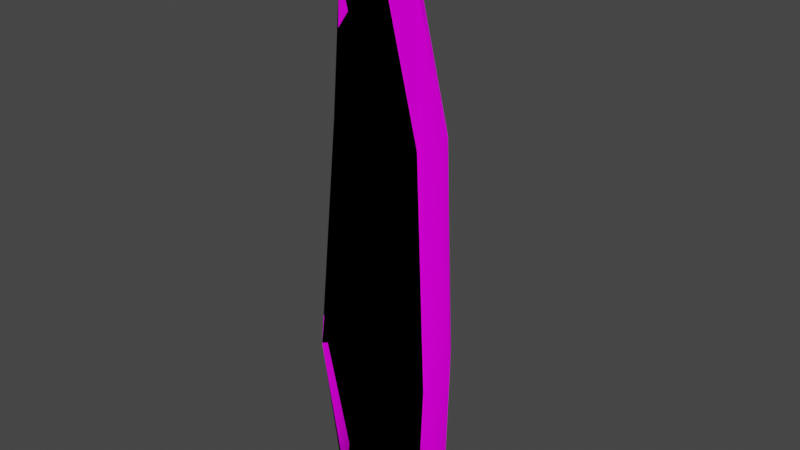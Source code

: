 # Source: BunnyEar.blend  (saved by Blender 2.90.8; exported with 4.5.12 LTS)
import bpy
from mathutils import Matrix  # noqa: F401  (used for matrix-valued properties, if any)

bpy.ops.wm.read_factory_settings(use_empty=True)
scene = bpy.context.scene
scene.name = 'Scene'

# ---- collections
col_collection = bpy.data.collections.new('Collection'); scene.collection.children.link(col_collection)

# ---- images (referenced by path relative to the original .blend; pixels are not part of the script)
import os
ASSET_DIR = os.environ.get("B2B_ASSET_DIR", "")  # directory of the original .blend (textures are referenced by path, not embedded)
HERE = os.path.dirname(os.path.abspath(__file__))  # packed textures are extracted next to this script under _unpacked/

def load_image(name, relpath, width, height, colorspace="sRGB"):
    """Load a texture the original file referenced (path relative to the .blend, or extracted next to this script)."""
    p = next((c for c in (os.path.join(HERE, relpath), os.path.join(ASSET_DIR, relpath)) if relpath and os.path.exists(c)), "")
    if p:
        img = bpy.data.images.load(p, check_existing=True)
        img.name = name
    else:  # same state as the original file: an image datablock whose file is absent (Cycles renders it pink)
        img = bpy.data.images.new(name, width, height)
        img.source = "FILE"
        img.filepath = "//" + (relpath or name)
    img.colorspace_settings.name = colorspace
    return img
img_fur_jpg_001 = load_image('fur.jpg.001', 'fur.jpg', 1024, 1024, 'sRGB')

# ---- materials (node trees are filled in below, after node groups)
mat_bunnyear = bpy.data.materials.new('BunnyEar')
mat_bunnyear.use_transparent_shadow = False

# ---- material node trees
mat_bunnyear.use_nodes = True; mat_bunnyear.node_tree.nodes.clear()
_N = mat_bunnyear.node_tree.nodes; _L = mat_bunnyear.node_tree.links
n0 = _N.new('ShaderNodeOutputMaterial'); n0.name = 'Material Output'; n0.location = (300, 300)
n1 = _N.new('ShaderNodeBsdfDiffuse'); n1.name = 'Diffuse BSDF'; n1.location = (10, 300)
n1.inputs[1].default_value = 0.5
n2 = _N.new('ShaderNodeTexCoord'); n2.name = 'Texture Coordinate'; n2.location = (-190, 240)
n3 = _N.new('ShaderNodeTexImage'); n3.name = 'Image Texture'; n3.location = (-326, 196)
n3.image = img_fur_jpg_001
_L.new(n1.outputs[0], n0.inputs[0])
_L.new(n3.outputs[0], n1.inputs[0])
_L.new(n2.outputs[0], n1.inputs[2])
n0.is_active_output = True

# ---- world
world_world = bpy.data.worlds.new('World'); scene.world = world_world
world_world.use_nodes = True; world_world.node_tree.nodes.clear()
_N = world_world.node_tree.nodes; _L = world_world.node_tree.links
n0 = _N.new('ShaderNodeOutputWorld'); n0.name = 'World Output'; n0.location = (300, 300)
n1 = _N.new('ShaderNodeBackground'); n1.name = 'Background'; n1.location = (10, 300)
n1.inputs[0].default_value = (0.05088, 0.05088, 0.05088, 1.0)
_L.new(n1.outputs[0], n0.inputs[0])
n0.is_active_output = True
world_world.color = (0.05088, 0.05088, 0.05088)
world_world.use_sun_shadow = False
world_world.sun_shadow_jitter_overblur = 0.0

# ---- meshes
me_icosphere_002 = bpy.data.meshes.new('Icosphere.002')
me_icosphere_002.from_pydata([(0.0, 0.0, -0.5482), (0.7236, -0.1127, -0.4472), (-0.2764, 0.1409, -0.4472), (-0.8944, 0.0, -0.4472), (-0.2764, 0.8506, -0.4472), (0.7236, 0.5257, -0.4472), (0.2764, 0.1409, 4.948), (-0.7236, -0.1127, 4.948), (-0.7236, 0.5257, 4.948), (0.2764, 0.8506, 4.948), (0.8944, 0.0, 4.948), (0.0, 0.0, 8.578), (-0.1625, -0.1328, -0.5296), (0.4253, -0.2819, -0.5296), (0.2629, 0.1084, -0.5257), (0.8506, 0.0, -0.5257), (0.4253, 0.309, -0.5296), (-0.5257, 0.0, -0.5296), (-0.6882, -0.1328, -0.5257), (-0.1625, 0.5, -0.5296), (-0.6882, 0.5, -0.5257), (0.2629, 0.809, -0.5257), (0.9511, -0.2819, 2.011), (0.9511, 0.309, 2.011), (0.0, 0.2575, 2.011), (0.5878, 0.1084, 2.011), (-0.9511, -0.2819, 2.011), (-0.5878, 0.1084, 2.011), (-0.5878, 0.809, 2.011), (-0.9511, 0.309, 2.011), (0.5878, 0.809, 2.011), (0.0, 1.0, 2.011), (0.6882, -0.1328, 5.463), (-0.2629, 0.1084, 5.463), (-0.8506, 0.0, 5.463), (-0.2629, 0.809, 5.463), (0.6882, 0.5, 5.463), (0.1625, -0.1328, 7.597), (0.5257, 0.0, 7.597), (-0.4253, -0.2819, 7.597), (-0.4253, 0.309, 7.597), (0.1625, 0.5, 7.597)], [], [(0, 13, 12), (1, 13, 15), (0, 12, 17), (0, 17, 19), (0, 19, 16), (1, 15, 22), (2, 14, 24), (3, 18, 26), (4, 20, 28), (5, 21, 30), (1, 22, 25), (2, 24, 27), (3, 26, 29), (4, 28, 31), (5, 30, 23), (6, 32, 37), (7, 33, 39), (8, 34, 40), (9, 35, 41), (10, 36, 38), (38, 41, 11), (38, 36, 41), (36, 9, 41), (41, 40, 11), (41, 35, 40), (35, 8, 40), (40, 39, 11), (40, 34, 39), (34, 7, 39), (39, 37, 11), (39, 33, 37), (33, 6, 37), (37, 38, 11), (37, 32, 38), (32, 10, 38), (23, 36, 10), (23, 30, 36), (30, 9, 36), (31, 35, 9), (31, 28, 35), (28, 8, 35), (29, 34, 8), (29, 26, 34), (26, 7, 34), (27, 33, 7), (27, 24, 33), (24, 6, 33), (25, 32, 6), (25, 22, 32), (22, 10, 32), (30, 31, 9), (30, 21, 31), (21, 4, 31), (28, 29, 8), (28, 20, 29), (20, 3, 29), (26, 27, 7), (26, 18, 27), (18, 2, 27), (24, 25, 6), (24, 14, 25), (14, 1, 25), (22, 23, 10), (22, 15, 23), (15, 5, 23), (16, 21, 5), (16, 19, 21), (19, 4, 21), (19, 20, 4), (19, 17, 20), (17, 3, 20), (17, 18, 3), (17, 12, 18), (12, 2, 18), (15, 16, 5), (15, 13, 16), (13, 0, 16), (12, 14, 2), (12, 13, 14), (13, 1, 14)])
_uv = me_icosphere_002.uv_layers.new(name='UVMap')
_uv.uv.foreach_set('vector', [0.9689, 0.7057, 1.0, 0.6555, 0.9903, 0.7214, 0.947, 0.009069, 0.8987, 0.0009965, 0.9701, 0.0, 0.9689, 0.7057, 0.9903, 0.7214, 0.9786, 0.7628, 0.9689, 0.7057, 0.9786, 0.7628, 0.9025, 0.7305, 0.9689, 0.7057, 0.9025, 0.7305, 0.9181, 0.664, 0.947, 0.009069, 0.9701, 0.0, 0.9701, 0.278, 0.8517, 0.8811, 0.7843, 0.8897, 0.8283, 0.6121, 0.8987, 0.2881, 0.9323, 0.278, 0.9323, 0.5565, 0.4727, 0.01214, 0.5455, 0.0, 0.5219, 0.2788, 0.1078, 0.006975, 0.1777, 0.0, 0.1535, 0.2743, 0.7131, 0.8809, 0.6752, 0.6115, 0.7469, 0.612, 0.3135, 0.9866, 0.2996, 0.7157, 0.3802, 0.7208, 0.6197, 0.005796, 0.6752, 0.2733, 0.6083, 0.2751, 0.4727, 0.01214, 0.5219, 0.2788, 0.4521, 0.2829, 0.1078, 0.006975, 0.1535, 0.2743, 0.06692, 0.2748, 0.7887, 0.2904, 0.7199, 0.2337, 0.7847, 0.0, 0.4453, 0.4022, 0.3802, 0.3415, 0.4521, 0.1115, 0.5878, 0.5981, 0.6617, 0.6521, 0.6083, 0.8888, 0.1867, 0.5967, 0.227, 0.6571, 0.159, 0.8887, 0.03949, 0.5975, 0.1136, 0.6521, 0.07248, 0.8892, 0.07248, 0.8892, 0.159, 0.8887, 0.1168, 1.0, 0.07248, 0.8892, 0.1136, 0.6521, 0.159, 0.8887, 0.1136, 0.6521, 0.1867, 0.5967, 0.159, 0.8887, 0.5385, 0.8929, 0.6083, 0.8888, 0.616, 0.9976, 0.5385, 0.8929, 0.5219, 0.6581, 0.6083, 0.8888, 0.5219, 0.6581, 0.5878, 0.5981, 0.6083, 0.8888, 0.6083, 0.8888, 0.6752, 0.8869, 0.616, 0.9976, 0.6083, 0.8888, 0.6617, 0.6521, 0.6752, 0.8869, 0.8517, 0.376, 0.8808, 0.3212, 0.8987, 0.6134, 0.4521, 0.1115, 0.3715, 0.1064, 0.3918, 0.0, 0.4521, 0.1115, 0.3802, 0.3415, 0.3715, 0.1064, 0.8517, 0.2339, 0.7887, 0.2904, 0.7847, 0.0, 0.3715, 0.1064, 0.3186, 0.1031, 0.3918, 0.0, 0.3715, 0.1064, 0.2855, 0.3353, 0.3186, 0.1031, 0.2855, 0.3353, 0.2455, 0.3895, 0.3186, 0.1031, 0.06692, 0.2748, 0.1136, 0.6521, 0.03949, 0.5975, 0.06692, 0.2748, 0.1535, 0.2743, 0.1136, 0.6521, 0.1535, 0.2743, 0.1867, 0.5967, 0.1136, 0.6521, 0.4521, 0.2829, 0.5219, 0.6581, 0.469, 0.6051, 0.4521, 0.2829, 0.5219, 0.2788, 0.5219, 0.6581, 0.5219, 0.2788, 0.5878, 0.5981, 0.5219, 0.6581, 0.6083, 0.2751, 0.6617, 0.6521, 0.5878, 0.5981, 0.6083, 0.2751, 0.6752, 0.2733, 0.6617, 0.6521, 0.8987, 0.0, 0.8808, 0.3212, 0.8517, 0.376, 0.3802, 0.7208, 0.3802, 0.3415, 0.4453, 0.4022, 0.3802, 0.7208, 0.2996, 0.7157, 0.3802, 0.3415, 0.2996, 0.7157, 0.3082, 0.3935, 0.3802, 0.3415, 0.7469, 0.612, 0.7199, 0.2337, 0.7887, 0.2904, 0.7469, 0.612, 0.6752, 0.6115, 0.7199, 0.2337, 0.227, 0.7108, 0.2455, 0.3895, 0.2855, 0.3353, 0.1535, 0.2743, 0.2235, 0.2774, 0.1867, 0.5967, 0.1535, 0.2743, 0.1777, 0.0, 0.2235, 0.2774, 0.1777, 0.0, 0.227, 0.01224, 0.2235, 0.2774, 0.5219, 0.2788, 0.6083, 0.2751, 0.5878, 0.5981, 0.5219, 0.2788, 0.5455, 0.0, 0.6083, 0.2751, 0.5455, 0.0, 0.6197, 0.005796, 0.6083, 0.2751, 0.4521, 0.7252, 0.3802, 0.7208, 0.4453, 0.4022, 0.4521, 0.7252, 0.3816, 0.9995, 0.3802, 0.7208, 0.3816, 0.9995, 0.3135, 0.9866, 0.3802, 0.7208, 0.8283, 0.6121, 0.7469, 0.612, 0.7887, 0.2904, 0.8283, 0.6121, 0.7843, 0.8897, 0.7469, 0.612, 0.7843, 0.8897, 0.7131, 0.8809, 0.7469, 0.612, 0.0, 0.2785, 0.06692, 0.2748, 0.03949, 0.5975, 0.0, 0.2785, 0.0377, 0.0007743, 0.06692, 0.2748, 0.0377, 0.0007743, 0.1078, 0.006975, 0.06692, 0.2748, 0.9181, 0.664, 0.8517, 0.6889, 0.8819, 0.635, 0.9181, 0.664, 0.9025, 0.7305, 0.8517, 0.6889, 0.9025, 0.7305, 0.8555, 0.7482, 0.8517, 0.6889, 0.9025, 0.7305, 0.9122, 0.7876, 0.8555, 0.7482, 0.9025, 0.7305, 0.9786, 0.7628, 0.9122, 0.7876, 0.9786, 0.7628, 0.9849, 0.803, 0.9122, 0.7876, 0.9786, 0.7628, 1.0, 0.7785, 0.9849, 0.803, 0.9786, 0.7628, 0.9903, 0.7214, 1.0, 0.7785, 0.9733, 0.335, 0.936, 0.3187, 0.9829, 0.278, 0.953, 0.6134, 0.9181, 0.664, 0.8819, 0.635, 0.953, 0.6134, 1.0, 0.6555, 0.9181, 0.664, 1.0, 0.6555, 0.9689, 0.7057, 0.9181, 0.664, 0.9733, 0.335, 0.9323, 0.3777, 0.936, 0.3187, 0.9733, 0.335, 0.9829, 0.401, 0.9323, 0.3777, 0.9829, 0.401, 0.9524, 0.4309, 0.9323, 0.3777])
me_icosphere_002.materials.append(mat_bunnyear)
me_icosphere_002.use_remesh_fix_poles = True
me_icosphere_002.use_remesh_preserve_attributes = False
me_icosphere_002.use_mirror_vertex_groups = False
me_icosphere_002.update()

# ---- objects
ob_ear = bpy.data.objects.new('Ear', me_icosphere_002)

# ---- transforms, parenting, visibility, modifiers, constraints
ob_ear.location = (0.0, 0.0, 0.0)
ob_ear.lineart.crease_threshold = 0.0

# ---- collection membership
col_collection.objects.link(ob_ear)

# ---- scene / render settings (as saved in the file)
scene.frame_start = 1; scene.frame_end = 250; scene.frame_set(1)
scene.render.engine = 'BLENDER_EEVEE_NEXT'
scene.cycles.use_denoising = False
scene.cycles.samples = 128
scene.cycles.sampling_pattern = 'TABULATED_SOBOL'
scene.cycles.use_adaptive_sampling = False
scene.cycles.use_light_tree = False
scene.view_settings.view_transform = 'Filmic'
bpy.context.view_layer.update()

# ---- added for rendering (the .blend has no active camera and no usable light): camera, sun
cam_auto = bpy.data.cameras.new('AutoCamera')
cam_auto.lens = 50.0
cam_auto.sensor_width = 36.0
cam_auto.clip_end = 1000.0
ob_auto_camera = bpy.data.objects.new('AutoCamera', cam_auto)
scene.collection.objects.link(ob_auto_camera)
ob_auto_camera.location = (8.70615, -10.0883, 10.9797)
ob_auto_camera.rotation_euler = (1.09748, -7.21219e-08, 0.694738)
scene.camera = ob_auto_camera
light_auto_sun = bpy.data.lights.new('AutoSun', 'SUN')
light_auto_sun.energy = 3.0
light_auto_sun.angle = 0.0523599
ob_auto_sun = bpy.data.objects.new('AutoSun', light_auto_sun)
scene.collection.objects.link(ob_auto_sun)
ob_auto_sun.rotation_euler = (0.872665, 0.174533, 0.523599)
bpy.context.view_layer.update()
